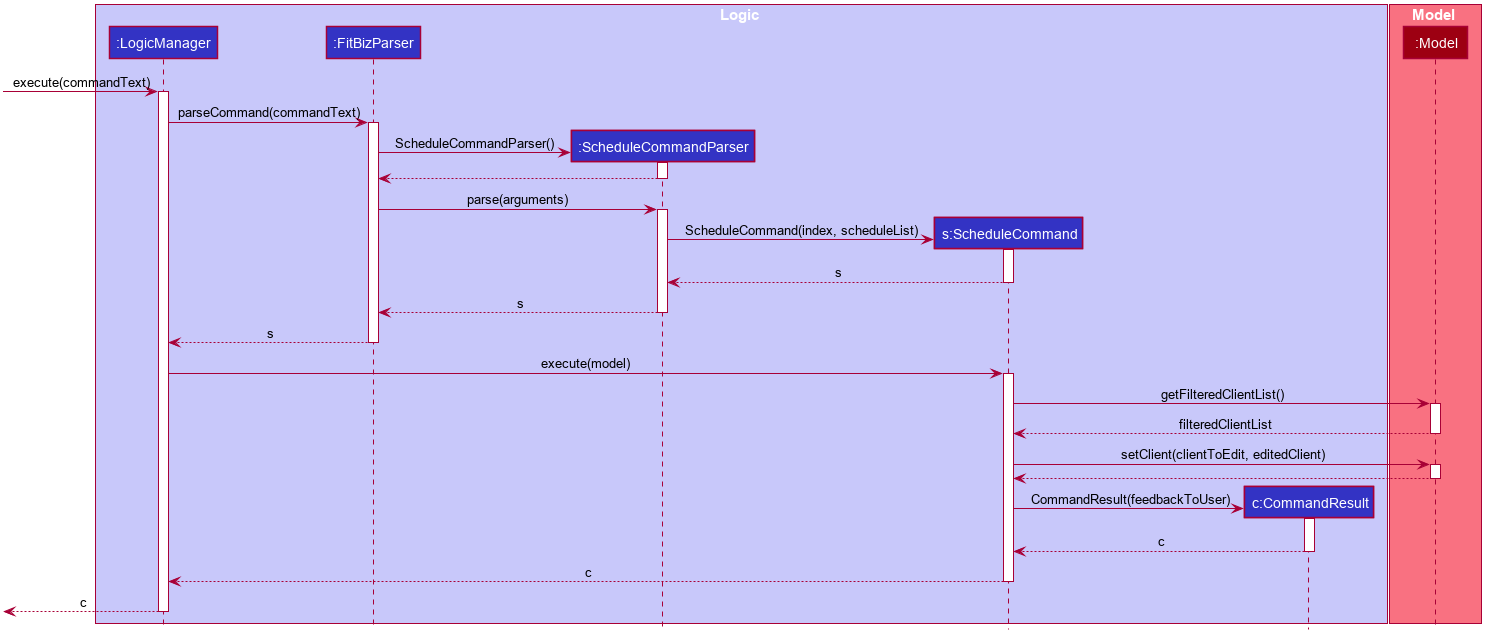

The diagram above was rendered by PlantUML. Its source (embedded in the PNG):
@startuml








skinparam BackgroundColor #FFFFFFF

skinparam Shadowing false

skinparam Class {
    FontColor #FFFFFF
    BorderThickness 1
    BorderColor #FFFFFF
    StereotypeFontColor #FFFFFF
    FontName Arial
}

skinparam Actor {
    BorderColor #000000
    Color #000000
    FontName Arial
}

skinparam Sequence {
    MessageAlign center
    BoxFontSize 15
    BoxPadding 0
    BoxFontColor #FFFFFF
    FontName Arial
}

skinparam Participant {
    FontColor #FFFFFFF
    Padding 20
}

skinparam MinClassWidth 50
skinparam ParticipantPadding 10
skinparam Shadowing false
skinparam DefaultTextAlignment center
skinparam packageStyle Rectangle

hide footbox
hide members
hide circle

box Logic #C8C8FA
participant ":LogicManager" as LogicManager #3333C4
participant ":FitBizParser" as FitBizParser #3333C4
participant ":ScheduleCommandParser" as ScheduleCommandParser #3333C4
participant "s:ScheduleCommand" as ScheduleCommand #3333C4
participant "c:CommandResult" as CommandResult #3333C4
end box

box Model #F97181
participant ":Model" as Model #9D0012
end box

[-> LogicManager : execute(commandText)
activate LogicManager

LogicManager -> FitBizParser : parseCommand(commandText)
activate FitBizParser

create ScheduleCommandParser
FitBizParser -> ScheduleCommandParser : ScheduleCommandParser()
activate ScheduleCommandParser

ScheduleCommandParser --> FitBizParser
deactivate ScheduleCommandParser

FitBizParser -> ScheduleCommandParser : parse(arguments)
activate ScheduleCommandParser

create ScheduleCommand
ScheduleCommandParser -> ScheduleCommand : ScheduleCommand(index, scheduleList)
activate ScheduleCommand

ScheduleCommand --> ScheduleCommandParser : s
deactivate ScheduleCommand

ScheduleCommandParser --> FitBizParser : s
deactivate ScheduleCommandParser

FitBizParser --> LogicManager : s
deactivate FitBizParser

LogicManager -> ScheduleCommand : execute(model)
activate ScheduleCommand

ScheduleCommand -> Model : getFilteredClientList()
activate Model

Model --> ScheduleCommand : filteredClientList
deactivate Model

ScheduleCommand -> Model : setClient(clientToEdit, editedClient)
activate Model

Model --> ScheduleCommand:
deactivate Model


create CommandResult
ScheduleCommand -> CommandResult : CommandResult(feedbackToUser)
activate CommandResult

CommandResult --> ScheduleCommand : c
deactivate CommandResult

ScheduleCommand --> LogicManager : c
deactivate ScheduleCommand

[<--LogicManager : c
deactivate LogicManager
@enduml